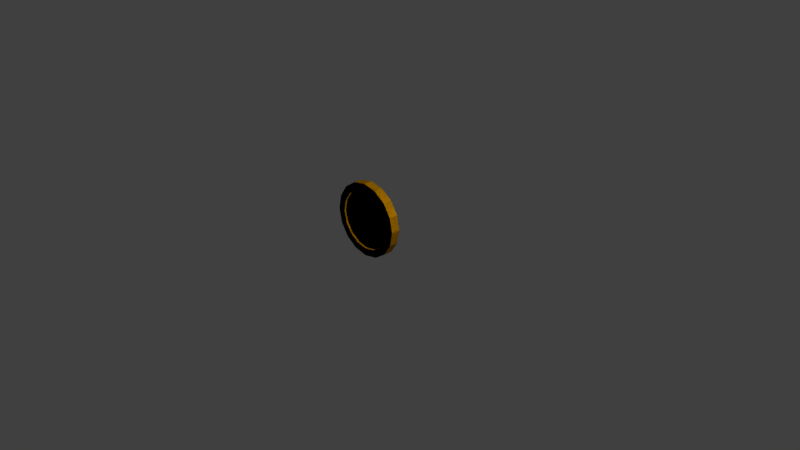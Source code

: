 # Source: coin.blend  (saved by Blender 2.79.0; exported with 4.5.12 LTS)
import bpy
from mathutils import Matrix  # noqa: F401  (used for matrix-valued properties, if any)

bpy.ops.wm.read_factory_settings(use_empty=True)
scene = bpy.context.scene
scene.name = 'Scene'

# ---- collections
col_collection_1 = bpy.data.collections.new('Collection 1'); scene.collection.children.link(col_collection_1)

# ---- materials (node trees are filled in below, after node groups)
mat_material_001 = bpy.data.materials.new('Material.001')
mat_material_001.alpha_threshold = 0.0
mat_material_001.use_transparent_shadow = False
mat_material_001.diffuse_color = (1.0, 0.5, 0.0, 1.0)
mat_material_001.roughness = 0.5
mat_material_001.specular_intensity = 1.0

# ---- material node trees

# ---- world
world_world = bpy.data.worlds.new('World'); scene.world = world_world
world_world.color = (0.05088, 0.05088, 0.05088)
world_world.use_sun_shadow = False
world_world.sun_shadow_jitter_overblur = 0.0
world_world.cycles.sampling_method = 'MANUAL'

# ---- cameras
cam_camera = bpy.data.cameras.new('Camera')
cam_camera.clip_end = 100.0
cam_camera.lens = 35.0
cam_camera.sensor_width = 32.0
cam_camera.sensor_height = 18.0
cam_camera.ortho_scale = 7.314
cam_camera.dof.focus_distance = 0.0
cam_camera.dof.aperture_fstop = 128.0

# ---- lights
light_lamp = bpy.data.lights.new('Lamp', 'POINT')
light_lamp.transmission_factor = 0.0
light_lamp.cutoff_distance = 30.0
light_lamp.energy = 100.0
light_lamp.shadow_buffer_clip_start = 1.001
light_lamp.shadow_soft_size = 0.1
light_lamp.shadow_maximum_resolution = 0.006
light_lamp.use_absolute_resolution = True
light_lamp_001 = bpy.data.lights.new('Lamp.001', 'POINT')
light_lamp_001.transmission_factor = 0.0
light_lamp_001.cutoff_distance = 30.0
light_lamp_001.energy = 100.0
light_lamp_001.shadow_buffer_clip_start = 1.001
light_lamp_001.shadow_soft_size = 0.1
light_lamp_001.shadow_maximum_resolution = 0.006
light_lamp_001.use_absolute_resolution = True

# ---- meshes
me_circle = bpy.data.meshes.new('Circle')
me_circle.from_pydata([(0.0, -2.186e-08, 1.0), (-0.1913, -2.019e-08, 0.9619), (-0.3536, -1.545e-08, 0.8536), (-0.4619, -8.364e-09, 0.6913), (-0.5, 9.553e-16, 0.5), (-0.4619, 8.364e-09, 0.3087), (-0.3536, 1.545e-08, 0.1464), (-0.1913, 2.019e-08, 0.03806), (-7.55e-08, 2.186e-08, 0.0), (0.1913, 2.019e-08, 0.03806), (0.3536, 1.545e-08, 0.1464), (0.4619, 8.364e-09, 0.3087), (0.5, -2.606e-16, 0.5), (0.4619, -8.364e-09, 0.6913), (0.3536, -1.545e-08, 0.8536), (0.1913, -2.019e-08, 0.9619), (0.0, -0.06, 0.898), (-0.1523, -0.06, 0.8677), (-0.2815, -0.06, 0.7815), (-0.3677, -0.06, 0.6523), (-0.398, -0.06, 0.5), (-0.3677, -0.06, 0.3477), (-0.2815, -0.06, 0.2185), (-0.1523, -0.06, 0.1323), (0.0, -0.06, 0.102), (0.1523, -0.06, 0.1323), (0.2815, -0.06, 0.2185), (0.3677, -0.06, 0.3477), (0.398, -0.06, 0.5), (0.3677, -0.06, 0.6523), (0.2815, -0.06, 0.7815), (0.1523, -0.06, 0.8677), (-0.1913, -0.06, 0.9619), (0.0, -0.06, 1.0), (-0.3536, -0.06, 0.8536), (-0.4619, -0.06, 0.6913), (-0.5, -0.06, 0.5), (-0.4619, -0.06, 0.3087), (-0.3536, -0.06, 0.1464), (-0.1913, -0.06, 0.03806), (0.0, -0.06, 0.0), (0.1913, -0.06, 0.03806), (0.3536, -0.06, 0.1464), (0.4619, -0.06, 0.3087), (0.5, -0.06, 0.5), (0.4619, -0.06, 0.6913), (0.3536, -0.06, 0.8536), (0.1913, -0.06, 0.9619), (0.0, -0.035, 0.898), (-0.1523, -0.035, 0.8677), (-0.2815, -0.035, 0.7815), (-0.3677, -0.035, 0.6523), (-0.398, -0.035, 0.5), (-0.3677, -0.035, 0.3477), (-0.2815, -0.035, 0.2185), (-0.1523, -0.035, 0.1323), (0.0, -0.035, 0.102), (0.1523, -0.035, 0.1323), (0.2815, -0.035, 0.2185), (0.3677, -0.035, 0.3477), (0.398, -0.035, 0.5), (0.3677, -0.035, 0.6523), (0.2815, -0.035, 0.7815), (0.1523, -0.035, 0.8677), (0.05, -0.035, 0.7), (0.05, -0.035, 0.3), (-0.05, -0.035, 0.3), (-0.05, -0.035, 0.7), (0.05, -0.01, 0.7), (-0.05, -0.01, 0.7), (-0.05, -0.01, 0.3), (0.05, -0.01, 0.3)], [], [(0, 33, 47, 15), (9, 41, 40, 8), (2, 34, 32, 1), (10, 42, 41, 9), (3, 35, 34, 2), (11, 43, 42, 10), (4, 36, 35, 3), (12, 44, 43, 11), (5, 37, 36, 4), (13, 45, 44, 12), (6, 38, 37, 5), (14, 46, 45, 13), (7, 39, 38, 6), (15, 47, 46, 14), (8, 40, 39, 7), (1, 32, 33, 0), (21, 53, 52, 20), (16, 33, 32, 17), (17, 32, 34, 18), (18, 34, 35, 19), (19, 35, 36, 20), (20, 36, 37, 21), (21, 37, 38, 22), (22, 38, 39, 23), (23, 39, 40, 24), (24, 40, 41, 25), (25, 41, 42, 26), (26, 42, 43, 27), (27, 43, 44, 28), (28, 44, 45, 29), (29, 45, 46, 30), (30, 46, 47, 31), (31, 47, 33, 16), (29, 61, 60, 28), (22, 54, 53, 21), (30, 62, 61, 29), (23, 55, 54, 22), (31, 63, 62, 30), (24, 56, 55, 23), (17, 49, 48, 16), (16, 48, 63, 31), (25, 57, 56, 24), (18, 50, 49, 17), (26, 58, 57, 25), (19, 51, 50, 18), (27, 59, 58, 26), (20, 52, 51, 19), (28, 60, 59, 27), (66, 70, 69, 67), (71, 65, 64, 68), (65, 71, 70, 66), (67, 69, 68, 64), (70, 71, 68, 69), (55, 56, 57, 58, 65, 66, 54), (51, 52, 53, 54, 66, 67, 50), (49, 50, 67, 64, 62, 63, 48), (59, 60, 61, 62, 64, 65, 58)])
me_circle.materials.append(mat_material_001)
me_circle.use_remesh_preserve_volume = False
me_circle.use_remesh_preserve_attributes = False
me_circle.use_mirror_vertex_groups = False
me_circle.update()

# ---- objects
ob_circle = bpy.data.objects.new('Circle', me_circle)
ob_lamp = bpy.data.objects.new('Lamp', light_lamp)
ob_camera = bpy.data.objects.new('Camera', cam_camera)
ob_lamp_001 = bpy.data.objects.new('Lamp.001', light_lamp_001)

# ---- transforms, parenting, visibility, modifiers, constraints
ob_circle.location = (0.0, 0.0, 0.0)
ob_circle.lineart.crease_threshold = 0.0
_m = ob_circle.modifiers.new('Mirror', 'MIRROR')
_m.use_axis = (True, True, False)
_m.use_clip = True
ob_lamp.location = (0.9948, 2.164, 1.546)
ob_lamp.rotation_euler = (0.6503, 0.05522, 1.866)
ob_lamp.lock_rotations_4d = False
ob_lamp.empty_display_type = 'ARROWS'
ob_lamp.color = (0.0, 0.0, 0.0, 0.0)
ob_lamp.lineart.crease_threshold = 0.0
ob_camera.location = (7.481, -6.508, 5.344)
ob_camera.rotation_euler = (1.109, 0.0, 0.8149)
ob_camera.lock_rotations_4d = False
ob_camera.empty_display_type = 'ARROWS'
ob_camera.color = (0.0, 0.0, 0.0, 0.0)
ob_camera.display_type = 'WIRE'
ob_camera.lineart.crease_threshold = 0.0
ob_lamp_001.location = (0.9948, -2.055, 1.546)
ob_lamp_001.rotation_euler = (0.6503, 0.05522, 1.866)
ob_lamp_001.lock_rotations_4d = False
ob_lamp_001.empty_display_type = 'ARROWS'
ob_lamp_001.color = (0.0, 0.0, 0.0, 0.0)
ob_lamp_001.lineart.crease_threshold = 0.0

# ---- collection membership
col_collection_1.objects.link(ob_circle)
col_collection_1.objects.link(ob_lamp)
col_collection_1.objects.link(ob_camera)
col_collection_1.objects.link(ob_lamp_001)

# ---- scene / render settings (as saved in the file)
scene.camera = ob_camera
scene.frame_start = 1; scene.frame_end = 250; scene.frame_set(1)
scene.render.engine = 'BLENDER_EEVEE_NEXT'
scene.render.resolution_percentage = 50
scene.render.dither_intensity = 0.0
scene.cycles.use_denoising = False
scene.cycles.samples = 128
scene.cycles.sampling_pattern = 'TABULATED_SOBOL'
scene.cycles.use_adaptive_sampling = False
scene.cycles.use_light_tree = False
scene.cycles.blur_glossy = 0.0
scene.cycles.sample_clamp_indirect = 0.0
scene.view_settings.view_transform = 'Standard'
bpy.context.view_layer.update()
